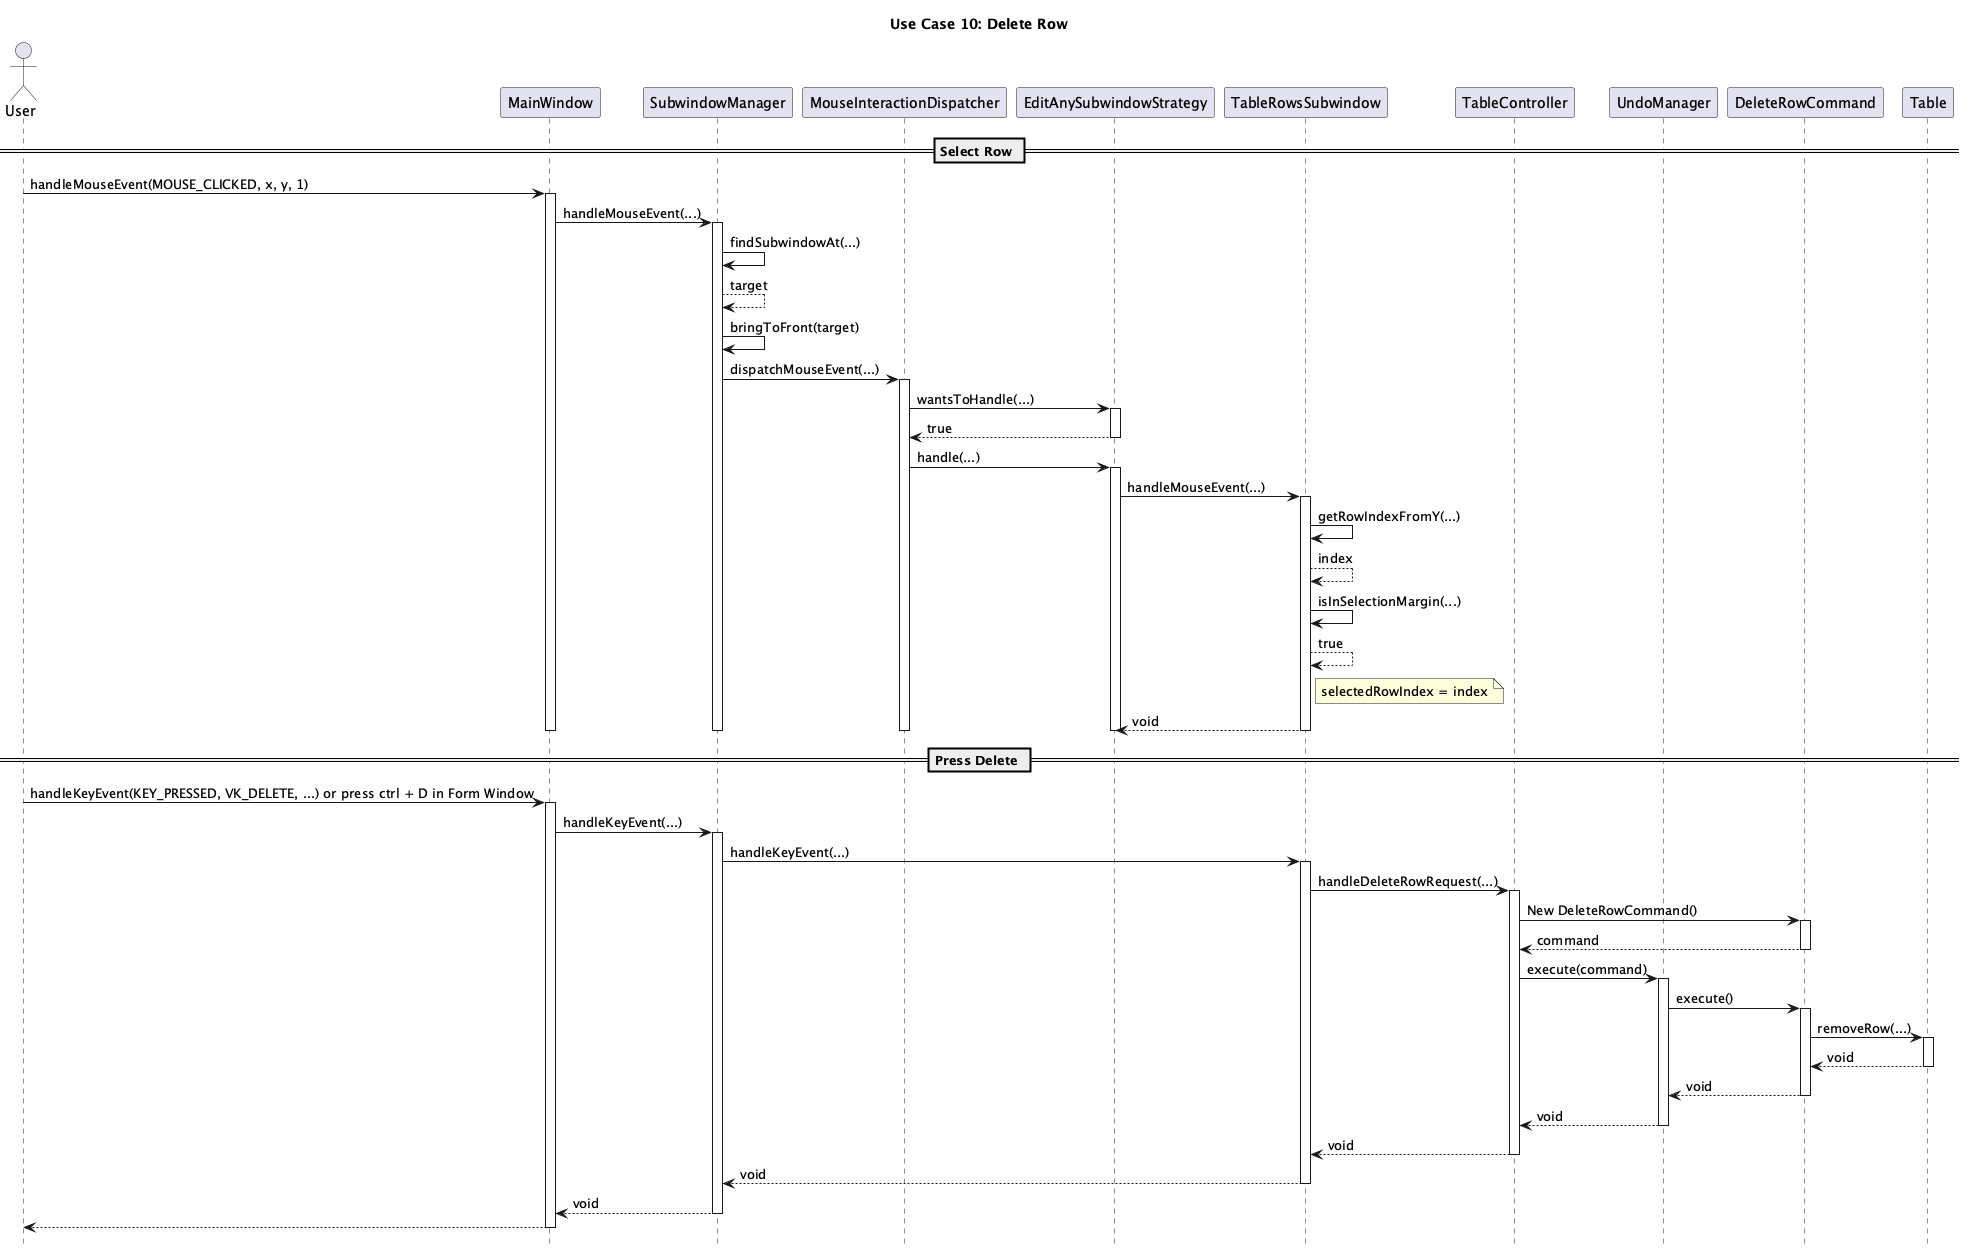

The diagram above was rendered by PlantUML. Its source (embedded in the PNG):
@startuml useCase10
title Use Case 10: Delete Row
hide footbox

actor User
participant MainWindow
participant SubwindowManager
participant MouseInteractionDispatcher
participant EditAnySubwindowStrategy
participant TableRowsSubwindow
participant TableController
participant UndoManager
participant DeleteRowCommand
participant Table

== Select Row ==
User -> MainWindow : handleMouseEvent(MOUSE_CLICKED, x, y, 1)
activate MainWindow
MainWindow -> SubwindowManager : handleMouseEvent(...)
activate SubwindowManager
SubwindowManager -> SubwindowManager : findSubwindowAt(...)
SubwindowManager --> SubwindowManager : target
SubwindowManager -> SubwindowManager : bringToFront(target)
SubwindowManager -> MouseInteractionDispatcher : dispatchMouseEvent(...)
activate MouseInteractionDispatcher
MouseInteractionDispatcher -> EditAnySubwindowStrategy : wantsToHandle(...)
activate EditAnySubwindowStrategy
EditAnySubwindowStrategy --> MouseInteractionDispatcher : true
deactivate EditAnySubwindowStrategy
MouseInteractionDispatcher -> EditAnySubwindowStrategy : handle(...)
activate EditAnySubwindowStrategy
EditAnySubwindowStrategy -> TableRowsSubwindow : handleMouseEvent(...)
activate TableRowsSubwindow
TableRowsSubwindow -> TableRowsSubwindow : getRowIndexFromY(...)
TableRowsSubwindow --> TableRowsSubwindow : index
TableRowsSubwindow -> TableRowsSubwindow : isInSelectionMargin(...)
TableRowsSubwindow --> TableRowsSubwindow : true
note right of TableRowsSubwindow : selectedRowIndex = index
TableRowsSubwindow --> EditAnySubwindowStrategy : void
deactivate TableRowsSubwindow
deactivate EditAnySubwindowStrategy
deactivate MouseInteractionDispatcher
deactivate SubwindowManager
deactivate MainWindow

== Press Delete ==
User -> MainWindow : handleKeyEvent(KEY_PRESSED, VK_DELETE, ...) or press ctrl + D in Form Window
activate MainWindow
MainWindow -> SubwindowManager : handleKeyEvent(...)
activate SubwindowManager
SubwindowManager -> TableRowsSubwindow : handleKeyEvent(...)
activate TableRowsSubwindow
TableRowsSubwindow -> TableController : handleDeleteRowRequest(...)
activate TableController
TableController -> DeleteRowCommand : New DeleteRowCommand()
activate DeleteRowCommand
return command
TableController -> UndoManager : execute(command)
activate UndoManager
UndoManager -> DeleteRowCommand : execute()
activate DeleteRowCommand
DeleteRowCommand -> Table : removeRow(...)
activate Table
return void
return void
return void
return void
return void
return void
return
@enduml